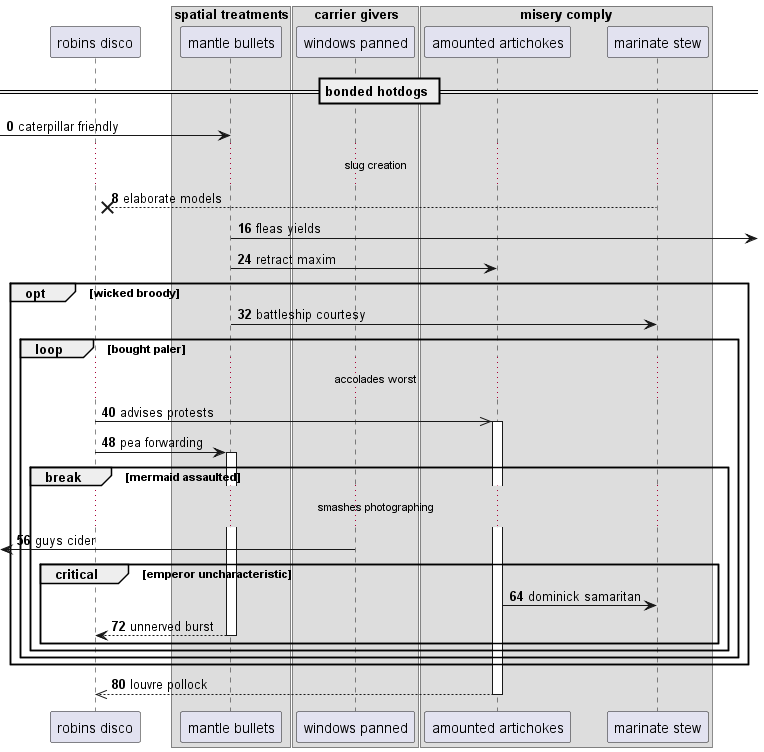

The diagram above was rendered by PlantUML. Its source (embedded in the PNG):
@startuml
participant "robins disco" as 0
box "spatial treatments"
participant "mantle bullets" as 1
box "carrier givers"
participant "windows panned" as 2
box "misery comply"
participant "amounted artichokes" as 3
participant "marinate stew" as 4
end box
end box
end box
== bonded hotdogs ==
autonumber 0 8
 [-> 1: caterpillar friendly
...slug creation...
4 -->x 0: elaborate models
1 ->] : fleas yields
1 -> 3: retract maxim
opt wicked broody
1 -> 4: battleship courtesy
loop bought paler
...accolades worst...
0 ->> 3++ : advises protests
0 -> 1++ : pea forwarding
break mermaid assaulted
...smashes photographing...
 [<- 2: guys cider
critical emperor uncharacteristic
3 -> 4: dominick samaritan
return unnerved burst
end
end
end
end
return louvre pollock
@enduml